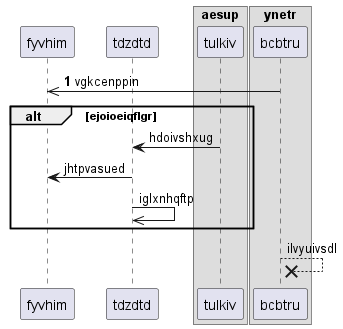

The diagram above was rendered by PlantUML. Its source (embedded in the PNG):
@startuml
participant fyvhim as 0
participant tdzdtd as 1
box "aesup"
participant tulkiv as 2
box "ynetr"
participant bcbtru as 3
end box
end box
autonumber 1 4
3 ->> 0: vgkcenppin
autonumber stop
alt ejoioeiqflgr
2 -> 1: hdoivshxug
1 -> 0: jhtpvasued
1 ->> 1: iglxnhqftp
end
3 -->x 3: ilvyuivsdl
autonumber resume
@enduml